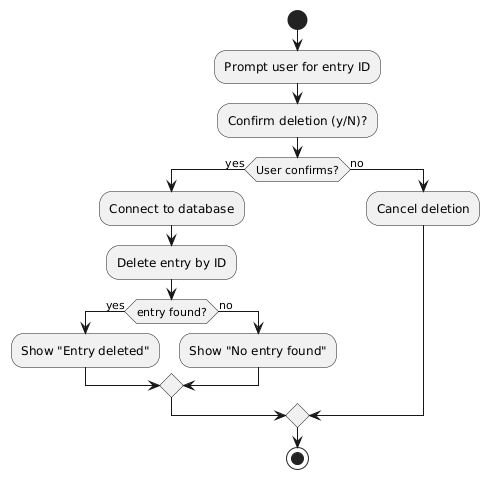

The diagram above was rendered by PlantUML. Its source (embedded in the PNG):
@startuml
start
:Prompt user for entry ID;
:Confirm deletion (y/N)?;
if (User confirms?) then (yes)
    :Connect to database;
    :Delete entry by ID;
    if (entry found?) then (yes)
        :Show "Entry deleted";
    else (no)
        :Show "No entry found";
    endif
else (no)
    :Cancel deletion;
endif
stop
@enduml